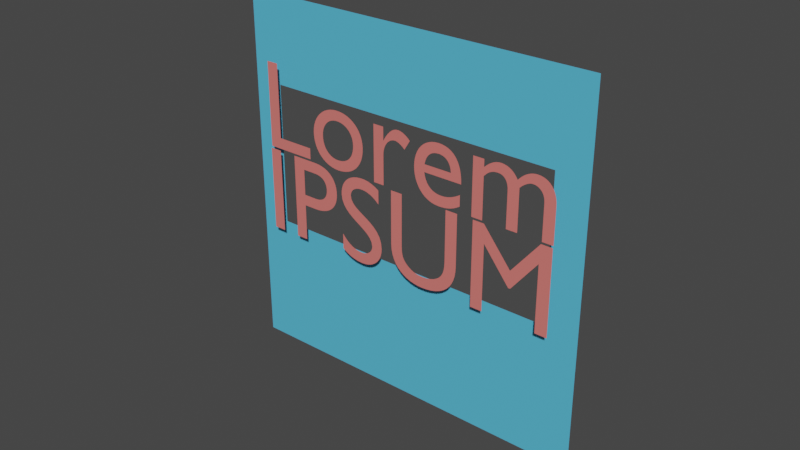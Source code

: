 # Source: basic.blend  (saved by Blender 2.82.7; exported with 4.5.12 LTS)
import bpy
from mathutils import Matrix  # noqa: F401  (used for matrix-valued properties, if any)

bpy.ops.wm.read_factory_settings(use_empty=True)
scene = bpy.context.scene
scene.name = 'Scene'

# ---- collections
col_collection = bpy.data.collections.new('Collection'); scene.collection.children.link(col_collection)

# ---- materials (node trees are filled in below, after node groups)
mat_material_003 = bpy.data.materials.new('Material.003')
mat_material_003.use_transparent_shadow = False
mat_material_004 = bpy.data.materials.new('Material.004')
mat_material_004.use_transparent_shadow = False

# ---- material node trees
mat_material_003.use_nodes = True; mat_material_003.node_tree.nodes.clear()
_N = mat_material_003.node_tree.nodes; _L = mat_material_003.node_tree.links
n0 = _N.new('ShaderNodeOutputMaterial'); n0.name = 'Material Output'; n0.location = (300, 300)
n1 = _N.new('ShaderNodeBsdfPrincipled'); n1.name = 'Principled BSDF'; n1.location = (10, 300)
n1.distribution = 'GGX'
n1.subsurface_method = 'BURLEY'
n1.inputs[0].default_value = (0.8, 0.1922, 0.1727, 1.0)
n1.inputs[3].default_value = 1.45
n1.inputs[27].default_value = (0.0, 0.0, 0.0, 1.0)
n1.inputs[28].default_value = 1.0
_L.new(n1.outputs[0], n0.inputs[0])
n0.is_active_output = True
mat_material_004.use_nodes = True; mat_material_004.node_tree.nodes.clear()
_N = mat_material_004.node_tree.nodes; _L = mat_material_004.node_tree.links
n0 = _N.new('ShaderNodeOutputMaterial'); n0.name = 'Material Output'; n0.location = (300, 300)
n1 = _N.new('ShaderNodeBsdfPrincipled'); n1.name = 'Principled BSDF'; n1.location = (10, 300)
n1.distribution = 'GGX'
n1.subsurface_method = 'BURLEY'
n1.inputs[0].default_value = (0.09817, 0.5292, 0.8, 1.0)
n1.inputs[3].default_value = 1.45
n1.inputs[27].default_value = (0.0, 0.0, 0.0, 1.0)
n1.inputs[28].default_value = 1.0
_L.new(n1.outputs[0], n0.inputs[0])
n0.is_active_output = True

# ---- world
world_world = bpy.data.worlds.new('World'); scene.world = world_world
world_world.use_nodes = True; world_world.node_tree.nodes.clear()
_N = world_world.node_tree.nodes; _L = world_world.node_tree.links
n0 = _N.new('ShaderNodeOutputWorld'); n0.name = 'World Output'; n0.location = (300, 300)
n1 = _N.new('ShaderNodeBackground'); n1.name = 'Background'; n1.location = (10, 300)
n1.inputs[0].default_value = (0.05088, 0.05088, 0.05088, 1.0)
_L.new(n1.outputs[0], n0.inputs[0])
n0.is_active_output = True
world_world.color = (0.05088, 0.05088, 0.05088)
world_world.use_sun_shadow = False
world_world.sun_shadow_jitter_overblur = 0.0

# ---- meshes
me_plane = bpy.data.meshes.new('Plane')
me_plane.from_pydata([(-1.838, -1.838, 0.0), (1.838, -1.838, 0.0), (-1.838, 1.838, 0.0), (1.838, 1.838, 0.0), (-1.838, 0.9683, -1.063e-08), (1.838, 0.9683, -1.063e-08), (-1.838, -0.4685, 2.693e-08), (1.838, -0.4685, 2.693e-08), (-1.536, -1.838, 0.0), (-1.536, 1.838, 0.0), (-1.536, 0.9683, -1.063e-08), (-1.536, -0.4685, 2.693e-08), (1.51, -1.838, 0.0), (1.51, 1.838, 0.0), (1.51, 0.9683, -1.063e-08), (1.51, -0.4685, 2.693e-08)], [], [(14, 5, 3, 13), (15, 7, 5, 14), (12, 1, 7, 15), (0, 8, 11, 6), (6, 11, 10, 4), (4, 10, 9, 2), (8, 12, 15, 11), (10, 14, 13, 9)])
_uv = me_plane.uv_layers.new(name='UVMap')
_uv.uv.foreach_set('vector', [0.9106, 0.6972, 1.0, 0.6972, 1.0, 1.0, 0.9106, 1.0, 0.9106, 0.4908, 1.0, 0.4908, 1.0, 0.6972, 0.9106, 0.6972, 0.9106, 0.0, 1.0, 0.0, 1.0, 0.4908, 0.9106, 0.4908, 0.0, 0.0, 0.08233, 0.0, 0.08233, 0.4908, 0.0, 0.4908, 0.0, 0.4908, 0.08233, 0.4908, 0.08233, 0.6972, 0.0, 0.6972, 0.0, 0.6972, 0.08233, 0.6972, 0.08233, 1.0, 0.0, 1.0, 0.08233, 0.0, 0.9106, 0.0, 0.9106, 0.4908, 0.08233, 0.4908, 0.08233, 0.6972, 0.9106, 0.6972, 0.9106, 1.0, 0.08233, 1.0])
me_plane.materials.append(mat_material_004)
me_plane.use_remesh_fix_poles = True
me_plane.use_remesh_preserve_attributes = False
me_plane.use_mirror_vertex_groups = False
me_plane.update()

# ---- curves / text
txt_text_002 = bpy.data.curves.new('Text.002', 'FONT')
txt_text_002.dimensions = '2D'
txt_text_002.body = 'Lorem\nIPSUM'
txt_text_002.materials.append(mat_material_003)
txt_text_002.use_path_clamp = True
txt_text_002.align_x = 'CENTER'
txt_text_002.align_y = 'CENTER'
txt_text_002.size = 1.248
txt_text_002.space_line = 0.7

# ---- objects
ob_text = bpy.data.objects.new('Text', txt_text_002)
ob_plane = bpy.data.objects.new('Plane', me_plane)

# ---- transforms, parenting, visibility, modifiers, constraints
ob_text.location = (0.0, -0.1, 0.3042)
ob_text.rotation_euler = (1.571, -0.0, 0.0)
ob_text.lineart.crease_threshold = 0.0
ob_plane.location = (0.0, 0.0, 0.0)
ob_plane.rotation_euler = (1.571, 0.0, 0.0)
ob_plane.lineart.crease_threshold = 0.0

# ---- collection membership
col_collection.objects.link(ob_text)
col_collection.objects.link(ob_plane)

# ---- scene / render settings (as saved in the file)
scene.frame_start = 1; scene.frame_end = 250; scene.frame_set(242)
scene.render.engine = 'BLENDER_EEVEE_NEXT'
scene.cycles.use_denoising = False
scene.cycles.samples = 128
scene.cycles.sampling_pattern = 'TABULATED_SOBOL'
scene.cycles.use_adaptive_sampling = False
scene.cycles.use_light_tree = False
scene.view_settings.view_transform = 'Filmic'
bpy.context.view_layer.update()

# ---- added for rendering (the .blend has no active camera and no usable light): camera, sun
cam_auto = bpy.data.cameras.new('AutoCamera')
cam_auto.lens = 50.0
cam_auto.sensor_width = 36.0
cam_auto.clip_end = 1000.0
ob_auto_camera = bpy.data.objects.new('AutoCamera', cam_auto)
scene.collection.objects.link(ob_auto_camera)
ob_auto_camera.location = (5.6593, -6.87861, 4.5524)
ob_auto_camera.rotation_euler = (1.09748, -7.21219e-08, 0.694738)
scene.camera = ob_auto_camera
light_auto_sun = bpy.data.lights.new('AutoSun', 'SUN')
light_auto_sun.energy = 3.0
light_auto_sun.angle = 0.0523599
ob_auto_sun = bpy.data.objects.new('AutoSun', light_auto_sun)
scene.collection.objects.link(ob_auto_sun)
ob_auto_sun.rotation_euler = (0.872665, 0.174533, 0.523599)
bpy.context.view_layer.update()
